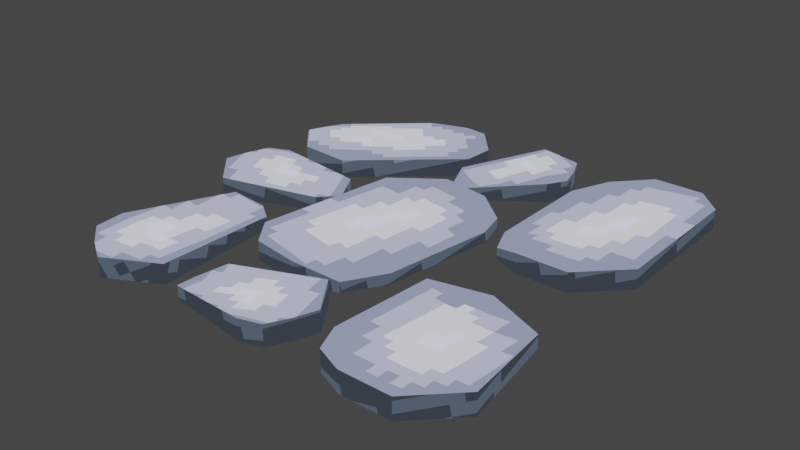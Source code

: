 # Source: bricks_1.blend  (saved by Blender 3.3.6; exported with 4.5.12 LTS)
import bpy
from mathutils import Matrix  # noqa: F401  (used for matrix-valued properties, if any)

bpy.ops.wm.read_factory_settings(use_empty=True)
scene = bpy.context.scene
scene.name = 'Scene'

# ---- collections
col_collection = bpy.data.collections.new('Collection'); scene.collection.children.link(col_collection)

# ---- images (referenced by path relative to the original .blend; pixels are not part of the script)
import os
ASSET_DIR = os.environ.get("B2B_ASSET_DIR", "")  # directory of the original .blend (textures are referenced by path, not embedded)
HERE = os.path.dirname(os.path.abspath(__file__))  # packed textures are extracted next to this script under _unpacked/

def load_image(name, relpath, width, height, colorspace="sRGB"):
    """Load a texture the original file referenced (path relative to the .blend, or extracted next to this script)."""
    p = next((c for c in (os.path.join(HERE, relpath), os.path.join(ASSET_DIR, relpath)) if relpath and os.path.exists(c)), "")
    if p:
        img = bpy.data.images.load(p, check_existing=True)
        img.name = name
    else:  # same state as the original file: an image datablock whose file is absent (Cycles renders it pink)
        img = bpy.data.images.new(name, width, height)
        img.source = "FILE"
        img.filepath = "//" + (relpath or name)
    img.colorspace_settings.name = colorspace
    return img
img_brics_1_aseprite = load_image('brics_1.aseprite', '_unpacked/brics_1.09568939.png', 64, 64, 'sRGB')

# ---- materials (node trees are filled in below, after node groups)
mat_brics_1_aseprite = bpy.data.materials.new('brics_1.aseprite')
mat_brics_1_aseprite.use_backface_culling = True
mat_brics_1_aseprite.use_transparent_shadow = False

# ---- material node trees
mat_brics_1_aseprite.use_nodes = True; mat_brics_1_aseprite.node_tree.nodes.clear()
_N = mat_brics_1_aseprite.node_tree.nodes; _L = mat_brics_1_aseprite.node_tree.links
n0 = _N.new('ShaderNodeBsdfPrincipled'); n0.name = 'Principled BSDF'; n0.location = (-200, 250)
n0.distribution = 'GGX'
n0.subsurface_method = 'RANDOM_WALK_SKIN'
n0.inputs[0].default_value = (0.0, 0.0, 0.0, 1.0)
n0.inputs[3].default_value = 1.45
n0.inputs[13].default_value = 0.0
n0.inputs[28].default_value = 1.0
n1 = _N.new('ShaderNodeOutputMaterial'); n1.name = 'Material Output'; n1.location = (300, 50)
n2 = _N.new('ShaderNodeTexImage'); n2.name = 'Image Texture'; n2.location = (-500, 100)
n2.image = img_brics_1_aseprite
n2.interpolation = 'Closest'
n2.extension = 'CLIP'
_L.new(n0.outputs[0], n1.inputs[0])
_L.new(n2.outputs[0], n0.inputs[27])
_L.new(n2.outputs[1], n0.inputs[4])
n1.is_active_output = True

# ---- world
world_world = bpy.data.worlds.new('World'); scene.world = world_world
world_world.use_nodes = True; world_world.node_tree.nodes.clear()
_N = world_world.node_tree.nodes; _L = world_world.node_tree.links
n0 = _N.new('ShaderNodeOutputWorld'); n0.name = 'World Output'; n0.location = (300, 300)
n1 = _N.new('ShaderNodeBackground'); n1.name = 'Background'; n1.location = (10, 300)
n1.inputs[0].default_value = (0.05088, 0.05088, 0.05088, 1.0)
_L.new(n1.outputs[0], n0.inputs[0])
n0.is_active_output = True
world_world.color = (0.05088, 0.05088, 0.05088)
world_world.use_sun_shadow = False
world_world.sun_shadow_jitter_overblur = 0.0

# ---- meshes
me_plane = bpy.data.meshes.new('Plane')
me_plane.from_pydata([(0.8982, 0.2033, -0.009214), (0.7168, 0.0219, -0.009214), (0.7168, 0.0219, 0.07612), (0.8982, 0.2033, 0.07612), (0.3239, 0.6824, -0.009214), (0.5771, 0.9356, -0.009214), (0.3981, 0.8614, -0.009214), (0.5771, 0.9356, 0.07612), (0.3239, 0.6824, 0.03741), (0.3981, 0.8614, 0.03741), (0.4962, 0.0219, -0.009214), (0.3239, 0.1942, -0.009214), (0.3743, 0.07235, -0.009214), (0.3239, 0.1942, 0.03741), (0.4962, 0.0219, 0.07612), (0.3743, 0.07235, 0.03741), (0.7902, 0.9356, -0.009214), (0.8982, 0.8276, -0.009214), (0.8982, 0.8276, 0.07612), (0.7902, 0.9356, 0.07612), (0.8982, -0.7689, -0.01555), (0.7168, -0.9502, -0.01555), (0.7168, -0.9502, 0.07612), (0.8982, -0.7689, 0.07612), (0.3239, -0.2898, -0.01555), (0.5543, -0.2001, -0.01523), (0.5543, -0.2001, 0.01865), (0.3239, -0.2898, 0.04346), (0.4962, -0.9502, -0.01555), (0.3239, -0.778, -0.01555), (0.3743, -0.8998, -0.01555), (0.3239, -0.778, 0.07612), (0.4962, -0.9502, 0.07612), (0.3743, -0.8998, 0.07612), (-0.09832, 0.3756, -0.009386), (0.8353, -0.3422, -0.01555), (0.8353, -0.3422, 0.04346), (-0.3047, 0.2233, -0.009386), (-0.09832, 0.3756, 0.07612), (-0.3047, 0.2233, 0.07612), (0.1918, -0.336, -0.009386), (-0.0963, -0.5487, -0.009386), (0.09179, -0.502, -0.009386), (-0.0963, -0.5487, 0.07612), (0.1918, -0.336, 0.03741), (0.09179, -0.502, 0.03741), (0.1199, 0.3428, -0.009386), (0.2645, 0.1468, -0.009386), (0.2328, 0.2747, -0.009386), (0.2645, 0.1468, 0.03741), (0.1199, 0.3428, 0.07612), (0.2328, 0.2747, 0.03741), (-0.307, -0.5169, -0.009386), (-0.3977, -0.394, -0.009386), (-0.3977, -0.394, 0.07612), (-0.307, -0.5169, 0.07612), (-0.4393, -0.8625, -0.01035), (-0.6665, -0.9816, -0.01035), (-0.6665, -0.9816, 0.07612), (-0.4393, -0.8625, 0.07612), (-0.7415, -0.2341, -0.01035), (-0.5981, -0.2171, -0.01115), (-0.5981, -0.2171, 0.01865), (-0.7415, -0.2341, 0.04346), (-0.7739, -0.9159, -0.01035), (-0.887, -0.7001, -0.01035), (-0.8751, -0.8314, -0.01035), (-0.887, -0.7001, 0.07612), (-0.7739, -0.9159, 0.07612), (-0.8751, -0.8314, 0.07612), (-0.4771, -0.3111, -0.01035), (-0.4771, -0.3111, 0.04346), (0.09588, -0.5627, -0.01435), (0.2138, -0.7283, -0.01435), (0.2138, -0.7283, 0.07612), (0.09588, -0.5627, 0.07612), (-0.3284, -0.8959, -0.01435), (-0.3598, -0.783, -0.01928), (-0.3598, -0.783, 0.01865), (-0.3284, -0.8959, 0.04346), (0.1794, -0.824, -0.01435), (0.03499, -0.9459, -0.01435), (0.1304, -0.9175, -0.01435), (0.03499, -0.9459, 0.07612), (0.1794, -0.824, 0.07612), (0.1304, -0.9175, 0.07612), (-0.3063, -0.6723, -0.01435), (-0.3063, -0.6723, 0.04346), (-0.809, 0.2644, -0.01189), (-0.5813, 0.2504, -0.01189), (-0.809, 0.2644, 0.06782), (-0.5813, 0.2504, 0.06782), (-0.6004, 0.9153, -0.01189), (-0.2825, 0.8957, -0.01189), (-0.4374, 0.9713, -0.01189), (-0.2825, 0.8957, 0.06782), (-0.6004, 0.9153, 0.03339), (-0.4374, 0.9713, 0.03339), (-0.9389, 0.4114, -0.01189), (-0.9256, 0.6277, -0.01189), (-0.9771, 0.5223, -0.01189), (-0.9256, 0.6277, 0.03339), (-0.9389, 0.4114, 0.06782), (-0.9771, 0.5223, 0.03339), (-0.157, 0.7538, -0.01189), (-0.1653, 0.6182, -0.01189), (-0.1653, 0.6182, 0.06782), (-0.157, 0.7538, 0.06782), (0.03849, 0.9133, -0.01099), (0.2282, 0.8761, -0.01099), (0.2282, 0.8761, 0.07241), (0.03849, 0.9133, 0.07241), (-0.03679, 0.4057, -0.01099), (-0.1323, 0.4631, -0.01043), (-0.1323, 0.4631, 0.01773), (-0.03679, 0.4057, 0.04133), (0.2671, 0.7874, -0.01099), (0.247, 0.6087, -0.01099), (0.2944, 0.6908, -0.01099), (0.247, 0.6087, 0.07241), (0.2671, 0.7874, 0.07241), (0.2944, 0.6908, 0.07241), (-0.1678, 0.5746, -0.01099), (-0.1678, 0.5746, 0.04133), (-0.8345, -0.2181, -0.01435), (-0.9731, -0.06948, -0.01435), (-0.9731, -0.06948, 0.07612), (-0.8345, -0.2181, 0.07612), (-0.4576, 0.1678, -0.01435), (-0.4116, 0.06004, -0.01928), (-0.4116, 0.06004, 0.01865), (-0.4576, 0.1678, 0.04346), (-0.9516, 0.02997, -0.01435), (-0.8244, 0.1697, -0.01435), (-0.9152, 0.1291, -0.01435), (-0.8244, 0.1697, 0.07612), (-0.9516, 0.02997, 0.07612), (-0.9152, 0.1291, 0.07612), (-0.4501, -0.05678, -0.01435), (-0.4501, -0.05678, 0.04346)], [], [(18, 19, 7, 9, 8, 13, 15, 14, 2, 3), (2, 1, 0, 3), (5, 7, 19, 16), (7, 5, 6, 9), (9, 6, 4, 8), (1, 2, 14, 10), (10, 14, 15, 12), (12, 15, 13, 11), (11, 13, 8, 4), (18, 17, 16, 19), (17, 18, 3, 0), (22, 21, 20, 23), (36, 26, 27, 31, 33, 32, 22, 23), (21, 22, 32, 28), (28, 32, 33, 30), (30, 33, 31, 29), (29, 31, 27, 24), (25, 24, 27, 26), (54, 55, 43, 45, 44, 49, 51, 50, 38, 39), (38, 34, 37, 39), (36, 23, 20, 35), (36, 35, 25, 26), (41, 43, 55, 52), (43, 41, 42, 45), (45, 42, 40, 44), (34, 38, 50, 46), (46, 50, 51, 48), (48, 51, 49, 47), (47, 49, 44, 40), (54, 53, 52, 55), (53, 54, 39, 37), (58, 57, 56, 59), (71, 62, 63, 67, 69, 68, 58, 59), (57, 58, 68, 64), (64, 68, 69, 66), (66, 69, 67, 65), (65, 67, 63, 60), (61, 60, 63, 62), (71, 59, 56, 70), (71, 70, 61, 62), (74, 73, 72, 75), (87, 78, 79, 83, 85, 84, 74, 75), (73, 74, 84, 80), (80, 84, 85, 82), (82, 85, 83, 81), (81, 83, 79, 76), (77, 76, 79, 78), (87, 75, 72, 86), (87, 86, 77, 78), (106, 107, 95, 97, 96, 101, 103, 102, 90, 91), (90, 88, 89, 91), (93, 95, 107, 104), (95, 93, 94, 97), (97, 94, 92, 96), (88, 90, 102, 98), (98, 102, 103, 100), (100, 103, 101, 99), (99, 101, 96, 92), (106, 105, 104, 107), (105, 106, 91, 89), (110, 109, 108, 111), (123, 114, 115, 119, 121, 120, 110, 111), (109, 110, 120, 116), (116, 120, 121, 118), (118, 121, 119, 117), (117, 119, 115, 112), (113, 112, 115, 114), (123, 111, 108, 122), (123, 122, 113, 114), (126, 125, 124, 127), (139, 130, 131, 135, 137, 136, 126, 127), (125, 126, 136, 132), (132, 136, 137, 134), (134, 137, 135, 133), (133, 135, 131, 128), (129, 128, 131, 130), (139, 127, 124, 138), (139, 138, 129, 130)])
_uv = me_plane.uv_layers.new(name='UVMap')
_uv.uv.foreach_set('vector', [0.2772, 0.01563, 0.3128, 0.05014, 0.3139, 0.1193, 0.289, 0.1784, 0.2309, 0.2027, 0.07244, 0.2035, 0.03281, 0.1873, 0.01562, 0.1461, 0.01562, 0.07451, 0.07451, 0.01563, 0.1322, 0.2755, 0.1279, 0.2482, 0.2112, 0.2358, 0.2143, 0.2634, 0.5359, 0.2256, 0.5323, 0.2533, 0.4642, 0.2459, 0.466, 0.2181, 0.5323, 0.2533, 0.5359, 0.2256, 0.5986, 0.2348, 0.5963, 0.2498, 0.5963, 0.2498, 0.5986, 0.2348, 0.6608, 0.244, 0.6589, 0.2591, 0.9673, 0.2274, 0.9767, 0.2535, 0.9085, 0.2775, 0.9, 0.2511, 0.9, 0.2511, 0.9085, 0.2775, 0.8621, 0.2765, 0.8599, 0.2615, 0.8599, 0.2615, 0.8621, 0.2765, 0.8172, 0.2773, 0.8185, 0.2621, 0.8185, 0.2621, 0.8172, 0.2773, 0.6589, 0.2591, 0.6608, 0.244, 0.4161, 0.2453, 0.4144, 0.2176, 0.466, 0.2181, 0.4642, 0.2459, 0.4144, 0.2176, 0.4161, 0.2453, 0.2143, 0.2634, 0.2112, 0.2358, 0.9764, 0.6196, 0.9807, 0.649, 0.8974, 0.6606, 0.8942, 0.6308, 0.2138, 0.4452, 0.2609, 0.5365, 0.2308, 0.6116, 0.07163, 0.6116, 0.03202, 0.5952, 0.01562, 0.5555, 0.01562, 0.4837, 0.07453, 0.4246, 0.2634, 0.6676, 0.2567, 0.6387, 0.3276, 0.623, 0.3329, 0.6522, 0.3329, 0.6522, 0.3276, 0.623, 0.3722, 0.6176, 0.3738, 0.6474, 0.3738, 0.6474, 0.3722, 0.6176, 0.4172, 0.6184, 0.415, 0.6483, 0.415, 0.6483, 0.4172, 0.6184, 0.5749, 0.6441, 0.5729, 0.6632, 0.6533, 0.6712, 0.5729, 0.6632, 0.5749, 0.6441, 0.654, 0.6601, 0.2772, 0.01563, 0.3128, 0.05014, 0.3139, 0.1193, 0.289, 0.1784, 0.2309, 0.2027, 0.07244, 0.2035, 0.03281, 0.1873, 0.01562, 0.1461, 0.01562, 0.07451, 0.07451, 0.01563, 0.5127, 0.3166, 0.5155, 0.2889, 0.5985, 0.2973, 0.5959, 0.325, 0.7559, 0.6529, 0.8942, 0.6308, 0.8974, 0.6606, 0.7566, 0.672, 0.7559, 0.6529, 0.7566, 0.672, 0.6533, 0.6712, 0.654, 0.6601, 0.9165, 0.3075, 0.9208, 0.3349, 0.8505, 0.3431, 0.8488, 0.3154, 0.9208, 0.3349, 0.9165, 0.3075, 0.9781, 0.296, 0.9811, 0.3109, 0.1411, 0.3399, 0.1372, 0.3252, 0.199, 0.3101, 0.202, 0.325, 0.5155, 0.2889, 0.5127, 0.3166, 0.4414, 0.3099, 0.4437, 0.2822, 0.4437, 0.2822, 0.4414, 0.3099, 0.4, 0.2949, 0.4, 0.2797, 0.4, 0.2797, 0.4, 0.2949, 0.3582, 0.2976, 0.356, 0.2826, 0.356, 0.2826, 0.3582, 0.2976, 0.202, 0.325, 0.199, 0.3101, 0.7988, 0.3427, 0.8007, 0.3149, 0.8488, 0.3154, 0.8505, 0.3431, 0.8007, 0.3149, 0.7988, 0.3427, 0.5959, 0.325, 0.5985, 0.2973, 0.4196, 0.1084, 0.4309, 0.1341, 0.3562, 0.1701, 0.3438, 0.145, 0.7646, 0.5775, 0.7298, 0.5409, 0.7337, 0.4934, 0.882, 0.4357, 0.9248, 0.4367, 0.9545, 0.4677, 0.9782, 0.5011, 0.9446, 0.5775, 0.4309, 0.1341, 0.4196, 0.1084, 0.4598, 0.09359, 0.468, 0.1206, 0.468, 0.1206, 0.4598, 0.09359, 0.5033, 0.08345, 0.5084, 0.1112, 0.5084, 0.1112, 0.5033, 0.08345, 0.5471, 0.07761, 0.5498, 0.1057, 0.5498, 0.1057, 0.5471, 0.07761, 0.7069, 0.07564, 0.7078, 0.0932, 0.7538, 0.09378, 0.7078, 0.0932, 0.7069, 0.07564, 0.7552, 0.08436, 0.8067, 0.09063, 0.9789, 0.1445, 0.9688, 0.1708, 0.8008, 0.1072, 0.8067, 0.09063, 0.8008, 0.1072, 0.7538, 0.09378, 0.7552, 0.08436, 0.8435, 0.02784, 0.8425, 0.05727, 0.7754, 0.05241, 0.7785, 0.02303, 0.01562, 0.6703, 0.04499, 0.642, 0.08383, 0.6443, 0.1307, 0.7543, 0.1299, 0.7867, 0.1047, 0.81, 0.0776, 0.8289, 0.01562, 0.8061, 0.8425, 0.05727, 0.8435, 0.02784, 0.8756, 0.0276, 0.8767, 0.05688, 0.8767, 0.05688, 0.8756, 0.0276, 0.9095, 0.02525, 0.9115, 0.05445, 0.414, 0.05506, 0.4095, 0.02602, 0.4416, 0.02096, 0.4458, 0.05011, 0.4458, 0.05011, 0.4416, 0.02096, 0.5618, 0.01568, 0.5638, 0.03448, 0.6011, 0.03382, 0.5638, 0.03448, 0.5618, 0.01568, 0.6014, 0.02167, 0.6427, 0.01734, 0.7785, 0.02303, 0.7754, 0.05241, 0.6405, 0.03605, 0.6427, 0.01734, 0.6405, 0.03605, 0.6011, 0.03382, 0.6014, 0.02167, 0.3624, 0.5727, 0.3308, 0.542, 0.3298, 0.4805, 0.3519, 0.4279, 0.4036, 0.4063, 0.5445, 0.4056, 0.5798, 0.42, 0.595, 0.4566, 0.595, 0.5203, 0.5427, 0.5727, 0.8995, 0.4001, 0.8934, 0.3749, 0.9646, 0.3554, 0.9716, 0.3803, 0.5067, 0.3487, 0.5044, 0.3747, 0.444, 0.3717, 0.4436, 0.3457, 0.5044, 0.3747, 0.5067, 0.3487, 0.563, 0.3555, 0.5608, 0.3701, 0.5608, 0.3701, 0.563, 0.3555, 0.6185, 0.3645, 0.6161, 0.3791, 0.8934, 0.3749, 0.8995, 0.4001, 0.8357, 0.4127, 0.8317, 0.3869, 0.8317, 0.3869, 0.8357, 0.4127, 0.795, 0.4048, 0.795, 0.39, 0.795, 0.39, 0.795, 0.4048, 0.7558, 0.4015, 0.7579, 0.3869, 0.7579, 0.3869, 0.7558, 0.4015, 0.6161, 0.3791, 0.6185, 0.3645, 0.4018, 0.3752, 0.3973, 0.3497, 0.4436, 0.3457, 0.444, 0.3717, 0.3973, 0.3497, 0.4018, 0.3752, 0.2248, 0.4102, 0.2196, 0.3848, 0.4467, 0.7747, 0.4495, 0.7477, 0.5127, 0.7565, 0.5082, 0.7833, 0.9754, 0.8424, 0.9475, 0.8693, 0.9105, 0.8671, 0.8659, 0.7624, 0.8668, 0.7317, 0.8907, 0.7095, 0.9165, 0.6915, 0.9754, 0.7131, 0.4495, 0.7477, 0.4467, 0.7747, 0.4163, 0.7727, 0.4168, 0.7456, 0.4168, 0.7456, 0.4163, 0.7727, 0.3844, 0.7734, 0.3832, 0.7464, 0.3832, 0.7464, 0.3844, 0.7734, 0.354, 0.7757, 0.3521, 0.7487, 0.8215, 0.7489, 0.8283, 0.7752, 0.7154, 0.7933, 0.7116, 0.7766, 0.6768, 0.7827, 0.7116, 0.7766, 0.7154, 0.7933, 0.677, 0.7916, 0.6372, 0.7952, 0.5082, 0.7833, 0.5127, 0.7565, 0.6399, 0.7783, 0.6372, 0.7952, 0.6399, 0.7783, 0.6768, 0.7827, 0.677, 0.7916, 0.4824, 0.7162, 0.4863, 0.687, 0.5527, 0.6987, 0.5464, 0.7276, 0.01562, 0.6703, 0.04499, 0.642, 0.08383, 0.6443, 0.1307, 0.7543, 0.1299, 0.7867, 0.1047, 0.81, 0.0776, 0.8289, 0.01562, 0.8061, 0.4863, 0.687, 0.4824, 0.7162, 0.4506, 0.7133, 0.4519, 0.6839, 0.4519, 0.6839, 0.4506, 0.7133, 0.4172, 0.713, 0.4164, 0.6836, 0.4164, 0.6836, 0.4172, 0.713, 0.3858, 0.7149, 0.383, 0.6856, 0.383, 0.6856, 0.3858, 0.7149, 0.2666, 0.7183, 0.2637, 0.6998, 0.2249, 0.7074, 0.2637, 0.6998, 0.2666, 0.7183, 0.2289, 0.7193, 0.6807, 0.7479, 0.5464, 0.7276, 0.5527, 0.6987, 0.6851, 0.7296, 0.1954, 0.742, 0.188, 0.7249, 0.2249, 0.7074, 0.2289, 0.7193])
me_plane.materials.append(mat_brics_1_aseprite)
me_plane.update()

# ---- objects
ob_plane = bpy.data.objects.new('Plane', me_plane)

# ---- transforms, parenting, visibility, modifiers, constraints
ob_plane.location = (-0.5, -0.5, 0.0)
ob_plane.scale = (0.5, 0.5, 0.5)

# ---- collection membership
col_collection.objects.link(ob_plane)

# ---- scene / render settings (as saved in the file)
scene.frame_start = 1; scene.frame_end = 250; scene.frame_set(220)
scene.render.engine = 'BLENDER_EEVEE_NEXT'
scene.cycles.sampling_pattern = 'TABULATED_SOBOL'
scene.cycles.use_light_tree = False
scene.view_settings.view_transform = 'Filmic'
bpy.context.view_layer.update()

# ---- added for rendering (the .blend has no active camera and no usable light): camera, sun
cam_auto = bpy.data.cameras.new('AutoCamera')
cam_auto.lens = 50.0
cam_auto.sensor_width = 36.0
cam_auto.clip_end = 1000.0
ob_auto_camera = bpy.data.objects.new('AutoCamera', cam_auto)
scene.collection.objects.link(ob_auto_camera)
ob_auto_camera.location = (0.733584, -2.00654, 1.01685)
ob_auto_camera.rotation_euler = (1.09748, -7.21219e-08, 0.694738)
scene.camera = ob_auto_camera
light_auto_sun = bpy.data.lights.new('AutoSun', 'SUN')
light_auto_sun.energy = 3.0
light_auto_sun.angle = 0.0523599
ob_auto_sun = bpy.data.objects.new('AutoSun', light_auto_sun)
scene.collection.objects.link(ob_auto_sun)
ob_auto_sun.rotation_euler = (0.872665, 0.174533, 0.523599)
bpy.context.view_layer.update()
